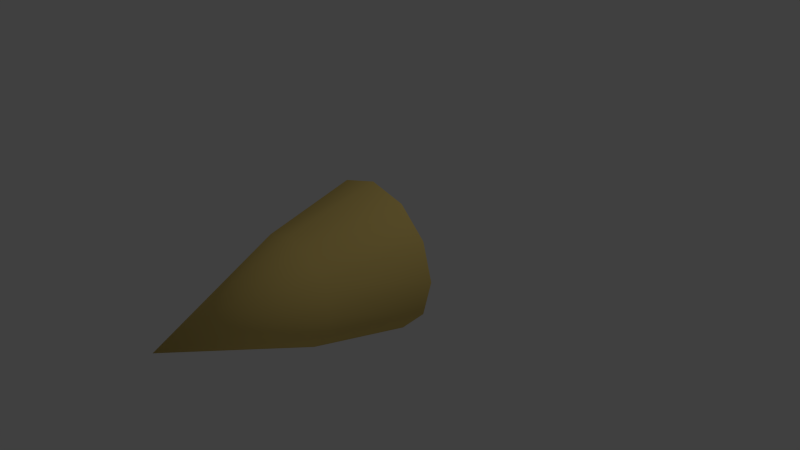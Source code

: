 # Source: engine_fire.blend  (saved by Blender 2.76.0; exported with 4.5.12 LTS)
import bpy
from mathutils import Matrix  # noqa: F401  (used for matrix-valued properties, if any)

bpy.ops.wm.read_factory_settings(use_empty=True)
scene = bpy.context.scene
scene.name = 'Scene'

# ---- collections
col_collection_1 = bpy.data.collections.new('Collection 1'); scene.collection.children.link(col_collection_1)

# ---- materials (node trees are filled in below, after node groups)
mat_yellow = bpy.data.materials.new('yellow')
mat_yellow.alpha_threshold = 0.0
mat_yellow.use_transparent_shadow = False
mat_yellow.diffuse_color = (0.8, 0.5958, 0.1805, 1.0)
mat_yellow.roughness = 0.5
mat_yellow.specular_intensity = 0.0
mat_yellow.line_color = (0.0, 0.0, 0.0, 1.0)
mat_red = bpy.data.materials.new('red')
mat_red.alpha_threshold = 0.0
mat_red.use_transparent_shadow = False
mat_red.diffuse_color = (0.8, 0.004125, 0.0, 1.0)
mat_red.roughness = 0.5
mat_red.specular_intensity = 0.0
mat_red.line_color = (0.0, 0.0, 0.0, 1.0)
mat_orange = bpy.data.materials.new('orange')
mat_orange.alpha_threshold = 0.0
mat_orange.use_transparent_shadow = False
mat_orange.diffuse_color = (0.8, 0.37, 0.0, 1.0)
mat_orange.roughness = 0.5
mat_orange.specular_intensity = 0.0

# ---- material node trees

# ---- world
world_world = bpy.data.worlds.new('World'); scene.world = world_world
world_world.color = (0.05088, 0.05088, 0.05088)
world_world.use_sun_shadow = False
world_world.sun_shadow_jitter_overblur = 0.0
world_world.cycles.sampling_method = 'MANUAL'
world_world.cycles.sample_map_resolution = 256

# ---- cameras
cam_camera = bpy.data.cameras.new('Camera')
cam_camera.clip_end = 100.0
cam_camera.lens = 35.0
cam_camera.sensor_width = 32.0
cam_camera.sensor_height = 18.0
cam_camera.ortho_scale = 7.314
cam_camera.dof.focus_distance = 0.0
cam_camera.dof.aperture_fstop = 128.0

# ---- lights
light_lamp = bpy.data.lights.new('Lamp', 'POINT')
light_lamp.transmission_factor = 0.0
light_lamp.cutoff_distance = 30.0
light_lamp.energy = 100.0
light_lamp.shadow_buffer_clip_start = 1.001
light_lamp.shadow_soft_size = 0.1
light_lamp.shadow_maximum_resolution = 0.006
light_lamp.use_absolute_resolution = True
light_lamp.cycles.use_multiple_importance_sampling = False

# ---- meshes
me_engine_fire = bpy.data.meshes.new('engine_fire')
me_engine_fire.from_pydata([(0.843, 0.00738, -0.004116), (0.7317, 0.00738, -0.4193), (0.4278, 0.00738, -0.7232), (0.0127, 0.00738, -0.8344), (-0.4024, 0.00738, -0.7232), (-0.7063, 0.00738, -0.4193), (-0.8176, 0.00738, -0.004116), (0.0127, -1.083, -0.004116), (-0.7063, 0.00738, 0.411), (-0.4024, 0.00738, 0.7149), (0.0127, 0.00738, 0.8262), (0.4278, 0.00738, 0.7149), (0.7317, 0.00738, 0.411), (0.7349, -1.31, 0.0007079), (0.638, -1.31, -0.3612), (0.3731, -1.31, -0.6261), (0.0112, -1.31, -0.723), (-0.3507, -1.31, -0.6261), (-0.6156, -1.31, -0.3612), (-0.7125, -1.31, 0.0007078), (0.0112, -3.166, 0.000708), (-0.6156, -1.31, 0.3626), (-0.3507, -1.31, 0.6275), (0.0112, -1.31, 0.7245), (0.3731, -1.31, 0.6275), (0.638, -1.31, 0.3626), (1.032, 0.01179, 0.0004523), (0.8955, 0.01179, -0.5083), (0.5231, 0.01179, -0.8808), (0.01433, 0.01179, -1.017), (-0.4944, 0.01179, -0.8808), (-0.8669, 0.01179, -0.5083), (-1.003, 0.01179, 0.0004521), (-0.8669, 0.01179, 0.5092), (-0.4944, 0.01179, 0.8817), (0.01432, 0.01179, 1.018), (0.5231, 0.01179, 0.8817), (0.8955, 0.01179, 0.5092), (0.9018, 0.02354, -0.004116), (0.7827, 0.02354, -0.4487), (0.4572, 0.02354, -0.7741), (0.0127, 0.02354, -0.8932), (-0.4318, 0.02354, -0.7741), (-0.7573, 0.02354, -0.4487), (-0.8764, 0.02354, -0.004116), (0.0127, -1.58, -0.004116), (-0.7573, 0.02354, 0.4404), (-0.4318, 0.02354, 0.7658), (0.0127, 0.02354, 0.885), (0.4572, 0.02354, 0.7658), (0.7827, 0.02354, 0.4404)], [], [(0, 7, 1), (1, 7, 2), (2, 7, 3), (3, 7, 4), (4, 7, 5), (5, 7, 6), (6, 7, 8), (8, 7, 9), (9, 7, 10), (10, 7, 11), (11, 7, 12), (12, 7, 0), (13, 20, 14), (14, 20, 15), (15, 20, 16), (16, 20, 17), (17, 20, 18), (18, 20, 19), (19, 20, 21), (21, 20, 22), (22, 20, 23), (23, 20, 24), (24, 20, 25), (25, 20, 13), (22, 23, 35, 34), (24, 25, 37, 36), (15, 16, 29, 28), (17, 18, 31, 30), (21, 22, 34, 33), (25, 13, 26, 37), (23, 24, 36, 35), (14, 15, 28, 27), (13, 14, 27, 26), (16, 17, 30, 29), (19, 21, 33, 32), (18, 19, 32, 31), (38, 45, 39), (39, 45, 40), (40, 45, 41), (41, 45, 42), (42, 45, 43), (43, 45, 44), (44, 45, 46), (46, 45, 47), (47, 45, 48), (48, 45, 49), (49, 45, 50), (50, 45, 38)])
me_engine_fire.polygons.foreach_set('use_smooth', [True] * 48)
me_engine_fire.polygons.foreach_set('material_index', [1, 1, 1, 1, 1, 1, 1, 1, 1, 1, 1, 1, 0, 0, 0, 0, 0, 0, 0, 0, 0, 0, 0, 0, 0, 0, 0, 0, 0, 0, 0, 0, 0, 0, 0, 0, 2, 2, 2, 2, 2, 2, 2, 2, 2, 2, 2, 2])
me_engine_fire.materials.append(mat_yellow)
me_engine_fire.materials.append(mat_red)
me_engine_fire.materials.append(mat_orange)
me_engine_fire.use_remesh_preserve_volume = False
me_engine_fire.use_remesh_preserve_attributes = False
me_engine_fire.use_mirror_vertex_groups = False
me_engine_fire.update()

# ---- objects
ob_engine_fire = bpy.data.objects.new('engine_fire', me_engine_fire)
ob_lamp = bpy.data.objects.new('Lamp', light_lamp)
ob_camera = bpy.data.objects.new('Camera', cam_camera)

# ---- transforms, parenting, visibility, modifiers, constraints
ob_engine_fire.location = (0.0, 0.0, 0.0)
ob_engine_fire.lock_rotations_4d = False
ob_engine_fire.empty_display_type = 'ARROWS'
ob_engine_fire.lineart.crease_threshold = 0.0
ob_lamp.location = (4.076, 1.005, 5.904)
ob_lamp.rotation_euler = (0.6503, 0.05522, 1.866)
ob_lamp.lock_rotations_4d = False
ob_lamp.empty_display_type = 'ARROWS'
ob_lamp.color = (0.0, 0.0, 0.0, 0.0)
ob_lamp.lineart.crease_threshold = 0.0
ob_camera.location = (7.481, -6.508, 5.344)
ob_camera.rotation_euler = (1.109, 0.01082, 0.8149)
ob_camera.lock_rotations_4d = False
ob_camera.empty_display_type = 'ARROWS'
ob_camera.color = (0.0, 0.0, 0.0, 0.0)
ob_camera.display_type = 'WIRE'
ob_camera.lineart.crease_threshold = 0.0

# ---- collection membership
col_collection_1.objects.link(ob_engine_fire)
col_collection_1.objects.link(ob_lamp)
col_collection_1.objects.link(ob_camera)

# ---- scene / render settings (as saved in the file)
scene.camera = ob_camera
scene.frame_start = 1; scene.frame_end = 250; scene.frame_set(1)
scene.render.engine = 'BLENDER_EEVEE_NEXT'
scene.render.resolution_percentage = 50
scene.render.dither_intensity = 0.0
scene.cycles.use_denoising = False
scene.cycles.samples = 10
scene.cycles.sampling_pattern = 'TABULATED_SOBOL'
scene.cycles.light_sampling_threshold = 0.0
scene.cycles.use_adaptive_sampling = False
scene.cycles.use_light_tree = False
scene.cycles.blur_glossy = 0.0
scene.cycles.pixel_filter_type = 'GAUSSIAN'
scene.cycles.sample_clamp_indirect = 0.0
scene.view_settings.view_transform = 'Standard'
bpy.context.view_layer.update()
